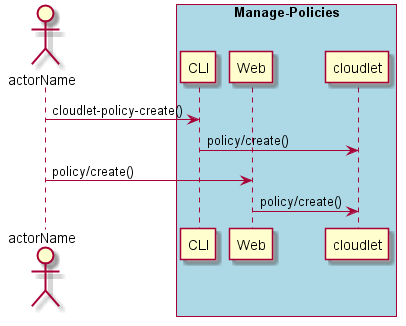

The diagram above was rendered by PlantUML. Its source (embedded in the PNG):
@startuml
Actor "actorName" as A

box "Manage-Policies" #lightblue
participant CLI as CLI
participant Web as Web
participant "cloudlet" as S
A -> CLI : cloudlet-policy-create()
CLI -> S : policy/create()
A -> Web : policy/create()
Web -> S : policy/create()
end box

@enduml